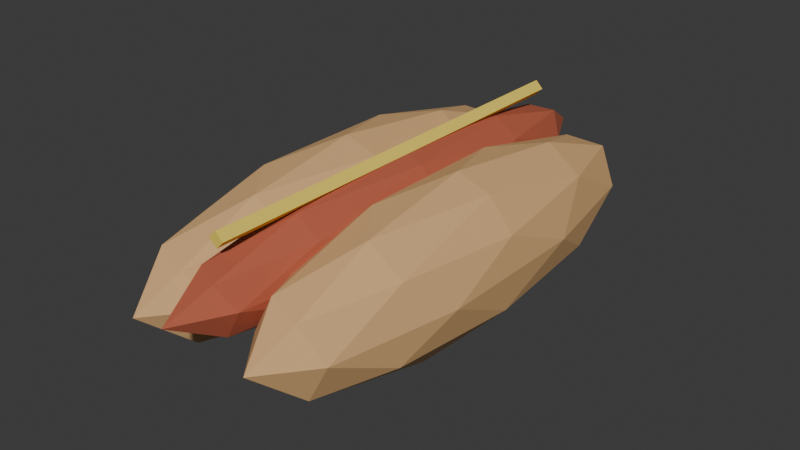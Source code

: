 # Source: HotDog.blend  (saved by Blender 5.2.44; exported with 4.5.12 LTS)
import bpy
from mathutils import Matrix  # noqa: F401  (used for matrix-valued properties, if any)

bpy.ops.wm.read_factory_settings(use_empty=True)
scene = bpy.context.scene
scene.name = 'Scene'

# ---- collections
col_collection = bpy.data.collections.new('Collection'); scene.collection.children.link(col_collection)

# ---- materials (node trees are filled in below, after node groups)
mat_mustard = bpy.data.materials.new('Mustard')
mat_mustard.diffuse_color = (0.86, 0.66, 0.1, 1.0)
mat_hotdogbread = bpy.data.materials.new('HotDogBread')
mat_hotdogbread.diffuse_color = (0.72, 0.43, 0.19, 1.0)
mat_hotdogsausage = bpy.data.materials.new('HotDogSausage')
mat_hotdogsausage.diffuse_color = (0.48, 0.11, 0.055, 1.0)

# ---- material node trees
mat_mustard.use_nodes = True; mat_mustard.node_tree.nodes.clear()
_N = mat_mustard.node_tree.nodes; _L = mat_mustard.node_tree.links
n0 = _N.new('ShaderNodeBsdfPrincipled'); n0.name = 'Principled BSDF'; n0.location = (-200, 100)
n0.inputs[0].default_value = (0.86, 0.66, 0.1, 1.0)
n0.inputs[2].default_value = 0.78
n0.inputs[10].default_value = 0.005
n1 = _N.new('ShaderNodeOutputMaterial'); n1.name = 'Material Output'; n1.location = (200, 100)
_L.new(n0.outputs[0], n1.inputs[0])
n1.is_active_output = True
mat_hotdogbread.use_nodes = True; mat_hotdogbread.node_tree.nodes.clear()
_N = mat_hotdogbread.node_tree.nodes; _L = mat_hotdogbread.node_tree.links
n0 = _N.new('ShaderNodeBsdfPrincipled'); n0.name = 'Principled BSDF'; n0.location = (-200, 100)
n0.inputs[0].default_value = (0.72, 0.43, 0.19, 1.0)
n0.inputs[2].default_value = 0.78
n0.inputs[10].default_value = 0.005
n1 = _N.new('ShaderNodeOutputMaterial'); n1.name = 'Material Output'; n1.location = (200, 100)
_L.new(n0.outputs[0], n1.inputs[0])
n1.is_active_output = True
mat_hotdogsausage.use_nodes = True; mat_hotdogsausage.node_tree.nodes.clear()
_N = mat_hotdogsausage.node_tree.nodes; _L = mat_hotdogsausage.node_tree.links
n0 = _N.new('ShaderNodeBsdfPrincipled'); n0.name = 'Principled BSDF'; n0.location = (-200, 100)
n0.inputs[0].default_value = (0.48, 0.11, 0.055, 1.0)
n0.inputs[2].default_value = 0.78
n0.inputs[10].default_value = 0.005
n1 = _N.new('ShaderNodeOutputMaterial'); n1.name = 'Material Output'; n1.location = (200, 100)
_L.new(n0.outputs[0], n1.inputs[0])
n1.is_active_output = True

# ---- world
world_world = bpy.data.worlds.new('World'); scene.world = world_world
world_world.use_nodes = True; world_world.node_tree.nodes.clear()
_N = world_world.node_tree.nodes; _L = world_world.node_tree.links
n0 = _N.new('ShaderNodeOutputWorld'); n0.name = 'World Output'; n0.location = (200, 100)
n1 = _N.new('ShaderNodeBackground'); n1.name = 'Background'; n1.location = (-200, 100)
n1.inputs[0].default_value = (0.05088, 0.05088, 0.05088, 1.0)
_L.new(n1.outputs[0], n0.inputs[0])
n0.is_active_output = True
world_world.color = (0.05088, 0.05088, 0.05088)
world_world.sun_shadow_jitter_overblur = 0.0

# ---- meshes
me_mustard = bpy.data.meshes.new('Mustard')
me_mustard.from_pydata([(-0.003, -0.085, 0.03), (2.623e-10, -0.085, 0.033), (0.003, -0.085, 0.03), (-2.623e-10, -0.085, 0.027), (-0.003, 0.085, 0.03), (2.623e-10, 0.085, 0.033), (0.003, 0.085, 0.03), (-2.623e-10, 0.085, 0.027)], [], [(3, 2, 1, 0), (4, 5, 6, 7), (0, 1, 5, 4), (1, 2, 6, 5), (2, 3, 7, 6), (3, 0, 4, 7)])
me_mustard.materials.append(mat_mustard)
me_mustard.update()
me_bun_0_025 = bpy.data.meshes.new('Bun-0.025')
me_bun_0_025.from_pydata([(0.0, 0.0, -0.03), (0.01881, -0.05257, -0.01342), (-0.007186, -0.08506, -0.01342), (-0.02326, 0.0, -0.01342), (-0.007186, 0.08506, -0.01342), (0.01881, 0.05257, -0.01342), (0.007186, -0.08506, 0.01342), (-0.01881, -0.05257, 0.01342), (-0.01881, 0.05257, 0.01342), (0.007186, 0.08506, 0.01342), (0.02326, 0.0, 0.01342), (0.0, 0.0, 0.03), (-0.004224, -0.05, -0.02552), (0.01106, -0.0309, -0.02552), (0.006835, -0.0809, -0.01577), (0.02212, 0.0, -0.01577), (0.01106, 0.0309, -0.02552), (-0.01367, 0.0, -0.02552), (-0.01789, -0.05, -0.01577), (-0.004224, 0.05, -0.02552), (-0.01789, 0.05, -0.01577), (0.006835, 0.0809, -0.01577), (0.02473, -0.0309, 0.0), (0.02473, 0.0309, 0.0), (0.0, -0.1, 0.0), (0.01528, -0.0809, 0.0), (-0.02473, -0.0309, 0.0), (-0.01528, -0.0809, 0.0), (-0.01528, 0.0809, 0.0), (-0.02473, 0.0309, 0.0), (0.01528, 0.0809, 0.0), (0.0, 0.1, 0.0), (0.01789, -0.05, 0.01577), (-0.006835, -0.0809, 0.01577), (-0.02212, 0.0, 0.01577), (-0.006835, 0.0809, 0.01577), (0.01789, 0.05, 0.01577), (0.004224, -0.05, 0.02552), (0.01367, 0.0, 0.02552), (-0.01106, -0.0309, 0.02552), (-0.01106, 0.0309, 0.02552), (0.004224, 0.05, 0.02552)], [], [(0, 13, 12), (1, 13, 15), (0, 12, 17), (0, 17, 19), (0, 19, 16), (1, 15, 22), (2, 14, 24), (3, 18, 26), (4, 20, 28), (5, 21, 30), (1, 22, 25), (2, 24, 27), (3, 26, 29), (4, 28, 31), (5, 30, 23), (6, 32, 37), (7, 33, 39), (8, 34, 40), (9, 35, 41), (10, 36, 38), (38, 41, 11), (38, 36, 41), (36, 9, 41), (41, 40, 11), (41, 35, 40), (35, 8, 40), (40, 39, 11), (40, 34, 39), (34, 7, 39), (39, 37, 11), (39, 33, 37), (33, 6, 37), (37, 38, 11), (37, 32, 38), (32, 10, 38), (23, 36, 10), (23, 30, 36), (30, 9, 36), (31, 35, 9), (31, 28, 35), (28, 8, 35), (29, 34, 8), (29, 26, 34), (26, 7, 34), (27, 33, 7), (27, 24, 33), (24, 6, 33), (25, 32, 6), (25, 22, 32), (22, 10, 32), (30, 31, 9), (30, 21, 31), (21, 4, 31), (28, 29, 8), (28, 20, 29), (20, 3, 29), (26, 27, 7), (26, 18, 27), (18, 2, 27), (24, 25, 6), (24, 14, 25), (14, 1, 25), (22, 23, 10), (22, 15, 23), (15, 5, 23), (16, 21, 5), (16, 19, 21), (19, 4, 21), (19, 20, 4), (19, 17, 20), (17, 3, 20), (17, 18, 3), (17, 12, 18), (12, 2, 18), (15, 16, 5), (15, 13, 16), (13, 0, 16), (12, 14, 2), (12, 13, 14), (13, 1, 14)])
_uv = me_bun_0_025.uv_layers.new(name='UVMap')
_uv.uv.foreach_set('vector', [0.1818, 0.0, 0.2273, 0.07873, 0.1364, 0.07873, 0.2727, 0.1575, 0.3182, 0.07873, 0.3636, 0.1575, 0.9091, 0.0, 0.9545, 0.07873, 0.8636, 0.07873, 0.7273, 0.0, 0.7727, 0.07873, 0.6818, 0.07873, 0.5455, 0.0, 0.5909, 0.07873, 0.5, 0.07873, 0.2727, 0.1575, 0.3636, 0.1575, 0.3182, 0.2362, 0.09091, 0.1575, 0.1818, 0.1575, 0.1364, 0.2362, 0.8182, 0.1575, 0.9091, 0.1575, 0.8636, 0.2362, 0.6364, 0.1575, 0.7273, 0.1575, 0.6818, 0.2362, 0.4545, 0.1575, 0.5455, 0.1575, 0.5, 0.2362, 0.2727, 0.1575, 0.3182, 0.2362, 0.2273, 0.2362, 0.09091, 0.1575, 0.1364, 0.2362, 0.04546, 0.2362, 0.8182, 0.1575, 0.8636, 0.2362, 0.7727, 0.2362, 0.6364, 0.1575, 0.6818, 0.2362, 0.5909, 0.2362, 0.4545, 0.1575, 0.5, 0.2362, 0.4091, 0.2362, 0.1818, 0.3149, 0.2727, 0.3149, 0.2273, 0.3937, 0.0, 0.3149, 0.09091, 0.3149, 0.04546, 0.3937, 0.7273, 0.3149, 0.8182, 0.3149, 0.7727, 0.3937, 0.5455, 0.3149, 0.6364, 0.3149, 0.5909, 0.3937, 0.3636, 0.3149, 0.4545, 0.3149, 0.4091, 0.3937, 0.4091, 0.3937, 0.5, 0.3937, 0.4545, 0.4724, 0.4091, 0.3937, 0.4545, 0.3149, 0.5, 0.3937, 0.4545, 0.3149, 0.5455, 0.3149, 0.5, 0.3937, 0.5909, 0.3937, 0.6818, 0.3937, 0.6364, 0.4724, 0.5909, 0.3937, 0.6364, 0.3149, 0.6818, 0.3937, 0.6364, 0.3149, 0.7273, 0.3149, 0.6818, 0.3937, 0.7727, 0.3937, 0.8636, 0.3937, 0.8182, 0.4724, 0.7727, 0.3937, 0.8182, 0.3149, 0.8636, 0.3937, 0.8182, 0.3149, 0.9091, 0.3149, 0.8636, 0.3937, 0.04546, 0.3937, 0.1364, 0.3937, 0.09091, 0.4724, 0.04546, 0.3937, 0.09091, 0.3149, 0.1364, 0.3937, 0.09091, 0.3149, 0.1818, 0.3149, 0.1364, 0.3937, 0.2273, 0.3937, 0.3182, 0.3937, 0.2727, 0.4724, 0.2273, 0.3937, 0.2727, 0.3149, 0.3182, 0.3937, 0.2727, 0.3149, 0.3636, 0.3149, 0.3182, 0.3937, 0.4091, 0.2362, 0.4545, 0.3149, 0.3636, 0.3149, 0.4091, 0.2362, 0.5, 0.2362, 0.4545, 0.3149, 0.5, 0.2362, 0.5455, 0.3149, 0.4545, 0.3149, 0.5909, 0.2362, 0.6364, 0.3149, 0.5455, 0.3149, 0.5909, 0.2362, 0.6818, 0.2362, 0.6364, 0.3149, 0.6818, 0.2362, 0.7273, 0.3149, 0.6364, 0.3149, 0.7727, 0.2362, 0.8182, 0.3149, 0.7273, 0.3149, 0.7727, 0.2362, 0.8636, 0.2362, 0.8182, 0.3149, 0.8636, 0.2362, 0.9091, 0.3149, 0.8182, 0.3149, 0.04546, 0.2362, 0.09091, 0.3149, 0.0, 0.3149, 0.04546, 0.2362, 0.1364, 0.2362, 0.09091, 0.3149, 0.1364, 0.2362, 0.1818, 0.3149, 0.09091, 0.3149, 0.2273, 0.2362, 0.2727, 0.3149, 0.1818, 0.3149, 0.2273, 0.2362, 0.3182, 0.2362, 0.2727, 0.3149, 0.3182, 0.2362, 0.3636, 0.3149, 0.2727, 0.3149, 0.5, 0.2362, 0.5909, 0.2362, 0.5455, 0.3149, 0.5, 0.2362, 0.5455, 0.1575, 0.5909, 0.2362, 0.5455, 0.1575, 0.6364, 0.1575, 0.5909, 0.2362, 0.6818, 0.2362, 0.7727, 0.2362, 0.7273, 0.3149, 0.6818, 0.2362, 0.7273, 0.1575, 0.7727, 0.2362, 0.7273, 0.1575, 0.8182, 0.1575, 0.7727, 0.2362, 0.8636, 0.2362, 0.9545, 0.2362, 0.9091, 0.3149, 0.8636, 0.2362, 0.9091, 0.1575, 0.9545, 0.2362, 0.9091, 0.1575, 1.0, 0.1575, 0.9545, 0.2362, 0.1364, 0.2362, 0.2273, 0.2362, 0.1818, 0.3149, 0.1364, 0.2362, 0.1818, 0.1575, 0.2273, 0.2362, 0.1818, 0.1575, 0.2727, 0.1575, 0.2273, 0.2362, 0.3182, 0.2362, 0.4091, 0.2362, 0.3636, 0.3149, 0.3182, 0.2362, 0.3636, 0.1575, 0.4091, 0.2362, 0.3636, 0.1575, 0.4545, 0.1575, 0.4091, 0.2362, 0.5, 0.07873, 0.5455, 0.1575, 0.4545, 0.1575, 0.5, 0.07873, 0.5909, 0.07873, 0.5455, 0.1575, 0.5909, 0.07873, 0.6364, 0.1575, 0.5455, 0.1575, 0.6818, 0.07873, 0.7273, 0.1575, 0.6364, 0.1575, 0.6818, 0.07873, 0.7727, 0.07873, 0.7273, 0.1575, 0.7727, 0.07873, 0.8182, 0.1575, 0.7273, 0.1575, 0.8636, 0.07873, 0.9091, 0.1575, 0.8182, 0.1575, 0.8636, 0.07873, 0.9545, 0.07873, 0.9091, 0.1575, 0.9545, 0.07873, 1.0, 0.1575, 0.9091, 0.1575, 0.3636, 0.1575, 0.4091, 0.07873, 0.4545, 0.1575, 0.3636, 0.1575, 0.3182, 0.07873, 0.4091, 0.07873, 0.3182, 0.07873, 0.3636, 0.0, 0.4091, 0.07873, 0.1364, 0.07873, 0.1818, 0.1575, 0.09091, 0.1575, 0.1364, 0.07873, 0.2273, 0.07873, 0.1818, 0.1575, 0.2273, 0.07873, 0.2727, 0.1575, 0.1818, 0.1575])
me_bun_0_025.materials.append(mat_hotdogbread)
me_bun_0_025.update()
me_bun0_025 = bpy.data.meshes.new('Bun0.025')
me_bun0_025.from_pydata([(0.0, 0.0, -0.03), (0.01881, -0.05257, -0.01342), (-0.007186, -0.08506, -0.01342), (-0.02326, 0.0, -0.01342), (-0.007186, 0.08506, -0.01342), (0.01881, 0.05257, -0.01342), (0.007186, -0.08506, 0.01342), (-0.01881, -0.05257, 0.01342), (-0.01881, 0.05257, 0.01342), (0.007186, 0.08506, 0.01342), (0.02326, 0.0, 0.01342), (0.0, 0.0, 0.03), (-0.004224, -0.05, -0.02552), (0.01106, -0.0309, -0.02552), (0.006835, -0.0809, -0.01577), (0.02212, 0.0, -0.01577), (0.01106, 0.0309, -0.02552), (-0.01367, 0.0, -0.02552), (-0.01789, -0.05, -0.01577), (-0.004224, 0.05, -0.02552), (-0.01789, 0.05, -0.01577), (0.006835, 0.0809, -0.01577), (0.02473, -0.0309, 0.0), (0.02473, 0.0309, 0.0), (0.0, -0.1, 0.0), (0.01528, -0.0809, 0.0), (-0.02473, -0.0309, 0.0), (-0.01528, -0.0809, 0.0), (-0.01528, 0.0809, 0.0), (-0.02473, 0.0309, 0.0), (0.01528, 0.0809, 0.0), (0.0, 0.1, 0.0), (0.01789, -0.05, 0.01577), (-0.006835, -0.0809, 0.01577), (-0.02212, 0.0, 0.01577), (-0.006835, 0.0809, 0.01577), (0.01789, 0.05, 0.01577), (0.004224, -0.05, 0.02552), (0.01367, 0.0, 0.02552), (-0.01106, -0.0309, 0.02552), (-0.01106, 0.0309, 0.02552), (0.004224, 0.05, 0.02552)], [], [(0, 13, 12), (1, 13, 15), (0, 12, 17), (0, 17, 19), (0, 19, 16), (1, 15, 22), (2, 14, 24), (3, 18, 26), (4, 20, 28), (5, 21, 30), (1, 22, 25), (2, 24, 27), (3, 26, 29), (4, 28, 31), (5, 30, 23), (6, 32, 37), (7, 33, 39), (8, 34, 40), (9, 35, 41), (10, 36, 38), (38, 41, 11), (38, 36, 41), (36, 9, 41), (41, 40, 11), (41, 35, 40), (35, 8, 40), (40, 39, 11), (40, 34, 39), (34, 7, 39), (39, 37, 11), (39, 33, 37), (33, 6, 37), (37, 38, 11), (37, 32, 38), (32, 10, 38), (23, 36, 10), (23, 30, 36), (30, 9, 36), (31, 35, 9), (31, 28, 35), (28, 8, 35), (29, 34, 8), (29, 26, 34), (26, 7, 34), (27, 33, 7), (27, 24, 33), (24, 6, 33), (25, 32, 6), (25, 22, 32), (22, 10, 32), (30, 31, 9), (30, 21, 31), (21, 4, 31), (28, 29, 8), (28, 20, 29), (20, 3, 29), (26, 27, 7), (26, 18, 27), (18, 2, 27), (24, 25, 6), (24, 14, 25), (14, 1, 25), (22, 23, 10), (22, 15, 23), (15, 5, 23), (16, 21, 5), (16, 19, 21), (19, 4, 21), (19, 20, 4), (19, 17, 20), (17, 3, 20), (17, 18, 3), (17, 12, 18), (12, 2, 18), (15, 16, 5), (15, 13, 16), (13, 0, 16), (12, 14, 2), (12, 13, 14), (13, 1, 14)])
_uv = me_bun0_025.uv_layers.new(name='UVMap')
_uv.uv.foreach_set('vector', [0.1818, 0.0, 0.2273, 0.07873, 0.1364, 0.07873, 0.2727, 0.1575, 0.3182, 0.07873, 0.3636, 0.1575, 0.9091, 0.0, 0.9545, 0.07873, 0.8636, 0.07873, 0.7273, 0.0, 0.7727, 0.07873, 0.6818, 0.07873, 0.5455, 0.0, 0.5909, 0.07873, 0.5, 0.07873, 0.2727, 0.1575, 0.3636, 0.1575, 0.3182, 0.2362, 0.09091, 0.1575, 0.1818, 0.1575, 0.1364, 0.2362, 0.8182, 0.1575, 0.9091, 0.1575, 0.8636, 0.2362, 0.6364, 0.1575, 0.7273, 0.1575, 0.6818, 0.2362, 0.4545, 0.1575, 0.5455, 0.1575, 0.5, 0.2362, 0.2727, 0.1575, 0.3182, 0.2362, 0.2273, 0.2362, 0.09091, 0.1575, 0.1364, 0.2362, 0.04546, 0.2362, 0.8182, 0.1575, 0.8636, 0.2362, 0.7727, 0.2362, 0.6364, 0.1575, 0.6818, 0.2362, 0.5909, 0.2362, 0.4545, 0.1575, 0.5, 0.2362, 0.4091, 0.2362, 0.1818, 0.3149, 0.2727, 0.3149, 0.2273, 0.3937, 0.0, 0.3149, 0.09091, 0.3149, 0.04546, 0.3937, 0.7273, 0.3149, 0.8182, 0.3149, 0.7727, 0.3937, 0.5455, 0.3149, 0.6364, 0.3149, 0.5909, 0.3937, 0.3636, 0.3149, 0.4545, 0.3149, 0.4091, 0.3937, 0.4091, 0.3937, 0.5, 0.3937, 0.4545, 0.4724, 0.4091, 0.3937, 0.4545, 0.3149, 0.5, 0.3937, 0.4545, 0.3149, 0.5455, 0.3149, 0.5, 0.3937, 0.5909, 0.3937, 0.6818, 0.3937, 0.6364, 0.4724, 0.5909, 0.3937, 0.6364, 0.3149, 0.6818, 0.3937, 0.6364, 0.3149, 0.7273, 0.3149, 0.6818, 0.3937, 0.7727, 0.3937, 0.8636, 0.3937, 0.8182, 0.4724, 0.7727, 0.3937, 0.8182, 0.3149, 0.8636, 0.3937, 0.8182, 0.3149, 0.9091, 0.3149, 0.8636, 0.3937, 0.04546, 0.3937, 0.1364, 0.3937, 0.09091, 0.4724, 0.04546, 0.3937, 0.09091, 0.3149, 0.1364, 0.3937, 0.09091, 0.3149, 0.1818, 0.3149, 0.1364, 0.3937, 0.2273, 0.3937, 0.3182, 0.3937, 0.2727, 0.4724, 0.2273, 0.3937, 0.2727, 0.3149, 0.3182, 0.3937, 0.2727, 0.3149, 0.3636, 0.3149, 0.3182, 0.3937, 0.4091, 0.2362, 0.4545, 0.3149, 0.3636, 0.3149, 0.4091, 0.2362, 0.5, 0.2362, 0.4545, 0.3149, 0.5, 0.2362, 0.5455, 0.3149, 0.4545, 0.3149, 0.5909, 0.2362, 0.6364, 0.3149, 0.5455, 0.3149, 0.5909, 0.2362, 0.6818, 0.2362, 0.6364, 0.3149, 0.6818, 0.2362, 0.7273, 0.3149, 0.6364, 0.3149, 0.7727, 0.2362, 0.8182, 0.3149, 0.7273, 0.3149, 0.7727, 0.2362, 0.8636, 0.2362, 0.8182, 0.3149, 0.8636, 0.2362, 0.9091, 0.3149, 0.8182, 0.3149, 0.04546, 0.2362, 0.09091, 0.3149, 0.0, 0.3149, 0.04546, 0.2362, 0.1364, 0.2362, 0.09091, 0.3149, 0.1364, 0.2362, 0.1818, 0.3149, 0.09091, 0.3149, 0.2273, 0.2362, 0.2727, 0.3149, 0.1818, 0.3149, 0.2273, 0.2362, 0.3182, 0.2362, 0.2727, 0.3149, 0.3182, 0.2362, 0.3636, 0.3149, 0.2727, 0.3149, 0.5, 0.2362, 0.5909, 0.2362, 0.5455, 0.3149, 0.5, 0.2362, 0.5455, 0.1575, 0.5909, 0.2362, 0.5455, 0.1575, 0.6364, 0.1575, 0.5909, 0.2362, 0.6818, 0.2362, 0.7727, 0.2362, 0.7273, 0.3149, 0.6818, 0.2362, 0.7273, 0.1575, 0.7727, 0.2362, 0.7273, 0.1575, 0.8182, 0.1575, 0.7727, 0.2362, 0.8636, 0.2362, 0.9545, 0.2362, 0.9091, 0.3149, 0.8636, 0.2362, 0.9091, 0.1575, 0.9545, 0.2362, 0.9091, 0.1575, 1.0, 0.1575, 0.9545, 0.2362, 0.1364, 0.2362, 0.2273, 0.2362, 0.1818, 0.3149, 0.1364, 0.2362, 0.1818, 0.1575, 0.2273, 0.2362, 0.1818, 0.1575, 0.2727, 0.1575, 0.2273, 0.2362, 0.3182, 0.2362, 0.4091, 0.2362, 0.3636, 0.3149, 0.3182, 0.2362, 0.3636, 0.1575, 0.4091, 0.2362, 0.3636, 0.1575, 0.4545, 0.1575, 0.4091, 0.2362, 0.5, 0.07873, 0.5455, 0.1575, 0.4545, 0.1575, 0.5, 0.07873, 0.5909, 0.07873, 0.5455, 0.1575, 0.5909, 0.07873, 0.6364, 0.1575, 0.5455, 0.1575, 0.6818, 0.07873, 0.7273, 0.1575, 0.6364, 0.1575, 0.6818, 0.07873, 0.7727, 0.07873, 0.7273, 0.1575, 0.7727, 0.07873, 0.8182, 0.1575, 0.7273, 0.1575, 0.8636, 0.07873, 0.9091, 0.1575, 0.8182, 0.1575, 0.8636, 0.07873, 0.9545, 0.07873, 0.9091, 0.1575, 0.9545, 0.07873, 1.0, 0.1575, 0.9091, 0.1575, 0.3636, 0.1575, 0.4091, 0.07873, 0.4545, 0.1575, 0.3636, 0.1575, 0.3182, 0.07873, 0.4091, 0.07873, 0.3182, 0.07873, 0.3636, 0.0, 0.4091, 0.07873, 0.1364, 0.07873, 0.1818, 0.1575, 0.09091, 0.1575, 0.1364, 0.07873, 0.2273, 0.07873, 0.1818, 0.1575, 0.2273, 0.07873, 0.2727, 0.1575, 0.1818, 0.1575])
me_bun0_025.materials.append(mat_hotdogbread)
me_bun0_025.update()
me_sausage = bpy.data.meshes.new('Sausage')
me_sausage.from_pydata([(0.0, 0.0, -0.021), (0.01302, -0.05678, -0.009392), (-0.004975, -0.09187, -0.009392), (-0.0161, 0.0, -0.009392), (-0.004975, 0.09187, -0.009392), (0.01302, 0.05678, -0.009392), (0.004975, -0.09187, 0.009392), (-0.01302, -0.05678, 0.009392), (-0.01302, 0.05678, 0.009392), (0.004975, 0.09187, 0.009392), (0.0161, 0.0, 0.009392), (0.0, 0.0, 0.021), (-0.002924, -0.054, -0.01786), (0.007656, -0.03337, -0.01786), (0.004732, -0.08737, -0.01104), (0.01531, 0.0, -0.01104), (0.007656, 0.03337, -0.01786), (-0.009463, 0.0, -0.01786), (-0.01239, -0.054, -0.01104), (-0.002924, 0.054, -0.01786), (-0.01239, 0.054, -0.01104), (0.004732, 0.08737, -0.01104), (0.01712, -0.03337, 0.0), (0.01712, 0.03337, 0.0), (0.0, -0.108, 0.0), (0.01058, -0.08737, 0.0), (-0.01712, -0.03337, 0.0), (-0.01058, -0.08737, 0.0), (-0.01058, 0.08737, 0.0), (-0.01712, 0.03337, 0.0), (0.01058, 0.08737, 0.0), (0.0, 0.108, 0.0), (0.01239, -0.054, 0.01104), (-0.004732, -0.08737, 0.01104), (-0.01531, 0.0, 0.01104), (-0.004732, 0.08737, 0.01104), (0.01239, 0.054, 0.01104), (0.002924, -0.054, 0.01786), (0.009463, 0.0, 0.01786), (-0.007656, -0.03337, 0.01786), (-0.007656, 0.03337, 0.01786), (0.002924, 0.054, 0.01786)], [], [(0, 13, 12), (1, 13, 15), (0, 12, 17), (0, 17, 19), (0, 19, 16), (1, 15, 22), (2, 14, 24), (3, 18, 26), (4, 20, 28), (5, 21, 30), (1, 22, 25), (2, 24, 27), (3, 26, 29), (4, 28, 31), (5, 30, 23), (6, 32, 37), (7, 33, 39), (8, 34, 40), (9, 35, 41), (10, 36, 38), (38, 41, 11), (38, 36, 41), (36, 9, 41), (41, 40, 11), (41, 35, 40), (35, 8, 40), (40, 39, 11), (40, 34, 39), (34, 7, 39), (39, 37, 11), (39, 33, 37), (33, 6, 37), (37, 38, 11), (37, 32, 38), (32, 10, 38), (23, 36, 10), (23, 30, 36), (30, 9, 36), (31, 35, 9), (31, 28, 35), (28, 8, 35), (29, 34, 8), (29, 26, 34), (26, 7, 34), (27, 33, 7), (27, 24, 33), (24, 6, 33), (25, 32, 6), (25, 22, 32), (22, 10, 32), (30, 31, 9), (30, 21, 31), (21, 4, 31), (28, 29, 8), (28, 20, 29), (20, 3, 29), (26, 27, 7), (26, 18, 27), (18, 2, 27), (24, 25, 6), (24, 14, 25), (14, 1, 25), (22, 23, 10), (22, 15, 23), (15, 5, 23), (16, 21, 5), (16, 19, 21), (19, 4, 21), (19, 20, 4), (19, 17, 20), (17, 3, 20), (17, 18, 3), (17, 12, 18), (12, 2, 18), (15, 16, 5), (15, 13, 16), (13, 0, 16), (12, 14, 2), (12, 13, 14), (13, 1, 14)])
_uv = me_sausage.uv_layers.new(name='UVMap')
_uv.uv.foreach_set('vector', [0.1818, 0.0, 0.2273, 0.07873, 0.1364, 0.07873, 0.2727, 0.1575, 0.3182, 0.07873, 0.3636, 0.1575, 0.9091, 0.0, 0.9545, 0.07873, 0.8636, 0.07873, 0.7273, 0.0, 0.7727, 0.07873, 0.6818, 0.07873, 0.5455, 0.0, 0.5909, 0.07873, 0.5, 0.07873, 0.2727, 0.1575, 0.3636, 0.1575, 0.3182, 0.2362, 0.09091, 0.1575, 0.1818, 0.1575, 0.1364, 0.2362, 0.8182, 0.1575, 0.9091, 0.1575, 0.8636, 0.2362, 0.6364, 0.1575, 0.7273, 0.1575, 0.6818, 0.2362, 0.4545, 0.1575, 0.5455, 0.1575, 0.5, 0.2362, 0.2727, 0.1575, 0.3182, 0.2362, 0.2273, 0.2362, 0.09091, 0.1575, 0.1364, 0.2362, 0.04546, 0.2362, 0.8182, 0.1575, 0.8636, 0.2362, 0.7727, 0.2362, 0.6364, 0.1575, 0.6818, 0.2362, 0.5909, 0.2362, 0.4545, 0.1575, 0.5, 0.2362, 0.4091, 0.2362, 0.1818, 0.3149, 0.2727, 0.3149, 0.2273, 0.3937, 0.0, 0.3149, 0.09091, 0.3149, 0.04546, 0.3937, 0.7273, 0.3149, 0.8182, 0.3149, 0.7727, 0.3937, 0.5455, 0.3149, 0.6364, 0.3149, 0.5909, 0.3937, 0.3636, 0.3149, 0.4545, 0.3149, 0.4091, 0.3937, 0.4091, 0.3937, 0.5, 0.3937, 0.4545, 0.4724, 0.4091, 0.3937, 0.4545, 0.3149, 0.5, 0.3937, 0.4545, 0.3149, 0.5455, 0.3149, 0.5, 0.3937, 0.5909, 0.3937, 0.6818, 0.3937, 0.6364, 0.4724, 0.5909, 0.3937, 0.6364, 0.3149, 0.6818, 0.3937, 0.6364, 0.3149, 0.7273, 0.3149, 0.6818, 0.3937, 0.7727, 0.3937, 0.8636, 0.3937, 0.8182, 0.4724, 0.7727, 0.3937, 0.8182, 0.3149, 0.8636, 0.3937, 0.8182, 0.3149, 0.9091, 0.3149, 0.8636, 0.3937, 0.04546, 0.3937, 0.1364, 0.3937, 0.09091, 0.4724, 0.04546, 0.3937, 0.09091, 0.3149, 0.1364, 0.3937, 0.09091, 0.3149, 0.1818, 0.3149, 0.1364, 0.3937, 0.2273, 0.3937, 0.3182, 0.3937, 0.2727, 0.4724, 0.2273, 0.3937, 0.2727, 0.3149, 0.3182, 0.3937, 0.2727, 0.3149, 0.3636, 0.3149, 0.3182, 0.3937, 0.4091, 0.2362, 0.4545, 0.3149, 0.3636, 0.3149, 0.4091, 0.2362, 0.5, 0.2362, 0.4545, 0.3149, 0.5, 0.2362, 0.5455, 0.3149, 0.4545, 0.3149, 0.5909, 0.2362, 0.6364, 0.3149, 0.5455, 0.3149, 0.5909, 0.2362, 0.6818, 0.2362, 0.6364, 0.3149, 0.6818, 0.2362, 0.7273, 0.3149, 0.6364, 0.3149, 0.7727, 0.2362, 0.8182, 0.3149, 0.7273, 0.3149, 0.7727, 0.2362, 0.8636, 0.2362, 0.8182, 0.3149, 0.8636, 0.2362, 0.9091, 0.3149, 0.8182, 0.3149, 0.04546, 0.2362, 0.09091, 0.3149, 0.0, 0.3149, 0.04546, 0.2362, 0.1364, 0.2362, 0.09091, 0.3149, 0.1364, 0.2362, 0.1818, 0.3149, 0.09091, 0.3149, 0.2273, 0.2362, 0.2727, 0.3149, 0.1818, 0.3149, 0.2273, 0.2362, 0.3182, 0.2362, 0.2727, 0.3149, 0.3182, 0.2362, 0.3636, 0.3149, 0.2727, 0.3149, 0.5, 0.2362, 0.5909, 0.2362, 0.5455, 0.3149, 0.5, 0.2362, 0.5455, 0.1575, 0.5909, 0.2362, 0.5455, 0.1575, 0.6364, 0.1575, 0.5909, 0.2362, 0.6818, 0.2362, 0.7727, 0.2362, 0.7273, 0.3149, 0.6818, 0.2362, 0.7273, 0.1575, 0.7727, 0.2362, 0.7273, 0.1575, 0.8182, 0.1575, 0.7727, 0.2362, 0.8636, 0.2362, 0.9545, 0.2362, 0.9091, 0.3149, 0.8636, 0.2362, 0.9091, 0.1575, 0.9545, 0.2362, 0.9091, 0.1575, 1.0, 0.1575, 0.9545, 0.2362, 0.1364, 0.2362, 0.2273, 0.2362, 0.1818, 0.3149, 0.1364, 0.2362, 0.1818, 0.1575, 0.2273, 0.2362, 0.1818, 0.1575, 0.2727, 0.1575, 0.2273, 0.2362, 0.3182, 0.2362, 0.4091, 0.2362, 0.3636, 0.3149, 0.3182, 0.2362, 0.3636, 0.1575, 0.4091, 0.2362, 0.3636, 0.1575, 0.4545, 0.1575, 0.4091, 0.2362, 0.5, 0.07873, 0.5455, 0.1575, 0.4545, 0.1575, 0.5, 0.07873, 0.5909, 0.07873, 0.5455, 0.1575, 0.5909, 0.07873, 0.6364, 0.1575, 0.5455, 0.1575, 0.6818, 0.07873, 0.7273, 0.1575, 0.6364, 0.1575, 0.6818, 0.07873, 0.7727, 0.07873, 0.7273, 0.1575, 0.7727, 0.07873, 0.8182, 0.1575, 0.7273, 0.1575, 0.8636, 0.07873, 0.9091, 0.1575, 0.8182, 0.1575, 0.8636, 0.07873, 0.9545, 0.07873, 0.9091, 0.1575, 0.9545, 0.07873, 1.0, 0.1575, 0.9091, 0.1575, 0.3636, 0.1575, 0.4091, 0.07873, 0.4545, 0.1575, 0.3636, 0.1575, 0.3182, 0.07873, 0.4091, 0.07873, 0.3182, 0.07873, 0.3636, 0.0, 0.4091, 0.07873, 0.1364, 0.07873, 0.1818, 0.1575, 0.09091, 0.1575, 0.1364, 0.07873, 0.2273, 0.07873, 0.1818, 0.1575, 0.2273, 0.07873, 0.2727, 0.1575, 0.1818, 0.1575])
me_sausage.materials.append(mat_hotdogsausage)
me_sausage.update()

# ---- objects
ob_hotdog = bpy.data.objects.new('HotDog', None)
ob_mustard = bpy.data.objects.new('Mustard', me_mustard)
ob_grip = bpy.data.objects.new('Grip', None)
ob_forward = bpy.data.objects.new('Forward', None)
ob_bun_0_025 = bpy.data.objects.new('Bun-0.025', me_bun_0_025)
ob_bun0_025 = bpy.data.objects.new('Bun0.025', me_bun0_025)
ob_sausage = bpy.data.objects.new('Sausage', me_sausage)

# ---- transforms, parenting, visibility, modifiers, constraints
ob_hotdog.location = (0.0, 0.0, 0.0)
ob_mustard.parent = ob_hotdog
ob_mustard.location = (0.0, 0.0, 0.0)
ob_grip.parent = ob_hotdog
ob_grip.location = (0.0, 0.0, 0.0)
ob_forward.parent = ob_hotdog
ob_forward.location = (0.0, -0.15, 0.0)
ob_bun_0_025.parent = ob_hotdog
ob_bun_0_025.location = (-0.025, 0.0, 0.0)
ob_bun0_025.parent = ob_hotdog
ob_bun0_025.location = (0.025, 0.0, 0.0)
ob_sausage.parent = ob_hotdog
ob_sausage.location = (0.0, 0.0, 0.01)

# ---- collection membership
scene.collection.objects.link(ob_hotdog)
scene.collection.objects.link(ob_mustard)
scene.collection.objects.link(ob_grip)
scene.collection.objects.link(ob_forward)
col_collection.objects.link(ob_bun_0_025)
col_collection.objects.link(ob_bun0_025)
col_collection.objects.link(ob_sausage)

# ---- scene / render settings (as saved in the file)
scene.frame_start = 1; scene.frame_end = 250; scene.frame_set(1)
scene.render.engine = 'BLENDER_EEVEE_NEXT'
scene.render.bake_bias = 0.0
scene.render.bake_samples = 0
scene.render.compositor_device = 'GPU'
scene.eevee.use_volume_custom_range = False
scene.eevee.fast_gi_thickness_near = 0.1
scene.eevee.fast_gi_thickness_far = 0.0
scene.eevee.ray_tracing_options.screen_trace_thickness = 0.1
bpy.context.view_layer.update()

# ---- added for rendering (the .blend has no active camera and no usable light): camera, sun
cam_auto = bpy.data.cameras.new('AutoCamera')
cam_auto.lens = 50.0
cam_auto.sensor_width = 36.0
cam_auto.clip_end = 1000.0
ob_auto_camera = bpy.data.objects.new('AutoCamera', cam_auto)
scene.collection.objects.link(ob_auto_camera)
ob_auto_camera.location = (0.227606, -0.273127, 0.183585)
ob_auto_camera.rotation_euler = (1.09748, -7.21219e-08, 0.694738)
scene.camera = ob_auto_camera
light_auto_sun = bpy.data.lights.new('AutoSun', 'SUN')
light_auto_sun.energy = 3.0
light_auto_sun.angle = 0.0523599
ob_auto_sun = bpy.data.objects.new('AutoSun', light_auto_sun)
scene.collection.objects.link(ob_auto_sun)
ob_auto_sun.rotation_euler = (0.872665, 0.174533, 0.523599)
bpy.context.view_layer.update()
